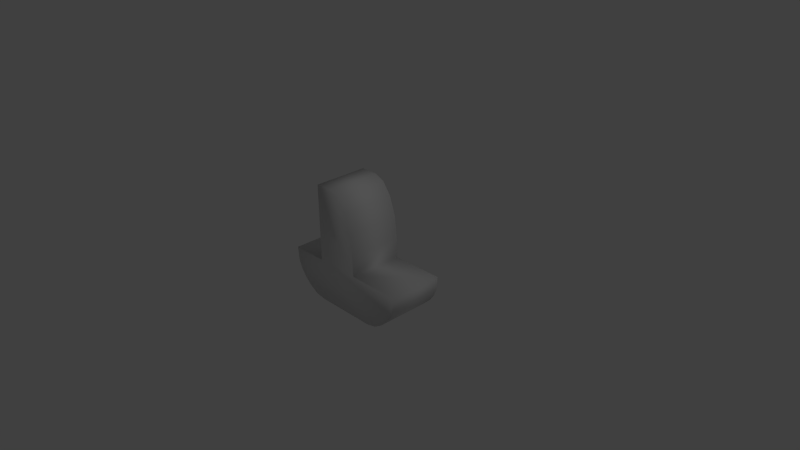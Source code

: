 # Source: boat.blend  (saved by Blender 2.72.0; exported with 4.5.12 LTS)
import bpy
from mathutils import Matrix  # noqa: F401  (used for matrix-valued properties, if any)

bpy.ops.wm.read_factory_settings(use_empty=True)
scene = bpy.context.scene
scene.name = 'Scene'

# ---- collections
col_collection_1 = bpy.data.collections.new('Collection 1'); scene.collection.children.link(col_collection_1)

# ---- world
world_world = bpy.data.worlds.new('World'); scene.world = world_world
world_world.color = (0.05088, 0.05088, 0.05088)
world_world.use_sun_shadow = False
world_world.sun_shadow_jitter_overblur = 0.0
world_world.cycles.sampling_method = 'MANUAL'
world_world.cycles.sample_map_resolution = 256

# ---- cameras
cam_camera = bpy.data.cameras.new('Camera')
cam_camera.clip_end = 100.0
cam_camera.lens = 35.0
cam_camera.sensor_width = 32.0
cam_camera.sensor_height = 18.0
cam_camera.ortho_scale = 7.314
cam_camera.dof.focus_distance = 0.0
cam_camera.dof.aperture_fstop = 128.0

# ---- lights
light_lamp = bpy.data.lights.new('Lamp', 'POINT')
light_lamp.transmission_factor = 0.0
light_lamp.cutoff_distance = 30.0
light_lamp.energy = 100.0
light_lamp.shadow_buffer_clip_start = 1.001
light_lamp.shadow_soft_size = 0.1
light_lamp.shadow_maximum_resolution = 0.006
light_lamp.use_absolute_resolution = True
light_lamp.cycles.use_multiple_importance_sampling = False

# ---- meshes
me_cylinder = bpy.data.meshes.new('Cylinder')
me_cylinder.from_pydata([(0.7794, 0.38, -0.1743), (0.7794, -0.38, -0.1743), (0.7638, 0.38, -0.3544), (0.7638, -0.38, -0.3544), (0.7176, 0.38, -0.4681), (0.7176, -0.38, -0.4681), (0.6427, 0.38, -0.5728), (0.6427, -0.38, -0.5728), (0.5418, 0.38, -0.6646), (0.5418, -0.38, -0.6646), (0.4189, 0.38, -0.74), (0.4189, -0.38, -0.74), (0.2787, 0.38, -0.7694), (0.2787, -0.38, -0.7694), (-0.6148, 0.38, -0.7694), (-0.6148, -0.38, -0.7694), (-0.755, 0.38, -0.74), (-0.755, -0.38, -0.74), (-0.878, 0.38, -0.6646), (-0.878, -0.38, -0.6646), (-0.9788, 0.38, -0.5728), (-0.9788, -0.38, -0.5728), (-1.054, 0.38, -0.4681), (-1.054, -0.38, -0.4681), (-1.1, 0.38, -0.3544), (-1.1, -0.38, -0.3544), (-1.116, 0.38, -0.1743), (-1.116, -0.38, -0.1743), (0.03013, 0.38, -0.1743), (-0.6015, 0.38, -0.1743), (0.03013, -0.38, -0.1743), (-0.6015, -0.38, -0.1743), (-0.6015, 0.38, 0.9034), (-0.6015, -0.38, 0.9034), (-0.3597, 0.38, 0.9034), (0.03013, 0.38, 0.1065), (-0.2105, 0.38, 0.8427), (-0.08406, 0.38, 0.6699), (0.0004514, 0.38, 0.4114), (0.03013, -0.38, 0.1065), (-0.3597, -0.38, 0.9034), (0.0004514, -0.38, 0.4114), (-0.08406, -0.38, 0.6699), (-0.2105, -0.38, 0.8427)], [], [(0, 1, 3, 2), (2, 3, 5, 4), (4, 5, 7, 6), (6, 7, 9, 8), (8, 9, 11, 10), (10, 11, 13, 12), (12, 13, 15, 14), (14, 15, 17, 16), (16, 17, 19, 18), (18, 19, 21, 20), (20, 21, 23, 22), (22, 23, 25, 24), (24, 25, 27, 26), (29, 26, 27, 31), (3, 1, 30, 31, 27, 25, 23, 21, 19, 17, 15, 13, 11, 9, 7, 5), (0, 2, 4, 6, 8, 10, 12, 14, 16, 18, 20, 22, 24, 26, 29, 28), (0, 28, 30, 1), (29, 31, 33, 32), (30, 28, 35, 39), (28, 29, 32, 34, 36, 37, 38, 35), (31, 30, 39, 41, 42, 43, 40, 33), (34, 40, 43, 36), (36, 43, 42, 37), (37, 42, 41, 38), (38, 41, 39, 35), (34, 32, 33, 40)])
me_cylinder.polygons.foreach_set('use_smooth', [True] * 26)
me_cylinder.use_remesh_preserve_volume = False
me_cylinder.use_remesh_preserve_attributes = False
me_cylinder.use_mirror_vertex_groups = False
me_cylinder.update()

# ---- objects
ob_cylinder = bpy.data.objects.new('Cylinder', me_cylinder)
ob_lamp = bpy.data.objects.new('Lamp', light_lamp)
ob_camera = bpy.data.objects.new('Camera', cam_camera)

# ---- transforms, parenting, visibility, modifiers, constraints
ob_cylinder.location = (0.0, 0.0, 0.0)
ob_cylinder.lineart.crease_threshold = 0.0
ob_lamp.location = (4.076, 1.005, 5.904)
ob_lamp.rotation_euler = (0.6503, 0.05522, 1.866)
ob_lamp.lock_rotations_4d = False
ob_lamp.empty_display_type = 'ARROWS'
ob_lamp.color = (0.0, 0.0, 0.0, 0.0)
ob_lamp.lineart.crease_threshold = 0.0
ob_camera.location = (7.481, -6.508, 5.344)
ob_camera.rotation_euler = (1.109, 0.01082, 0.8149)
ob_camera.lock_rotations_4d = False
ob_camera.empty_display_type = 'ARROWS'
ob_camera.color = (0.0, 0.0, 0.0, 0.0)
ob_camera.display_type = 'WIRE'
ob_camera.lineart.crease_threshold = 0.0

# ---- collection membership
col_collection_1.objects.link(ob_cylinder)
col_collection_1.objects.link(ob_lamp)
col_collection_1.objects.link(ob_camera)

# ---- scene / render settings (as saved in the file)
scene.camera = ob_camera
scene.frame_start = 1; scene.frame_end = 250; scene.frame_set(0)
scene.render.engine = 'BLENDER_EEVEE_NEXT'
scene.render.resolution_percentage = 50
scene.render.dither_intensity = 0.0
scene.cycles.use_denoising = False
scene.cycles.samples = 10
scene.cycles.sampling_pattern = 'TABULATED_SOBOL'
scene.cycles.light_sampling_threshold = 0.0
scene.cycles.use_adaptive_sampling = False
scene.cycles.use_light_tree = False
scene.cycles.blur_glossy = 0.0
scene.cycles.pixel_filter_type = 'GAUSSIAN'
scene.cycles.sample_clamp_indirect = 0.0
scene.view_settings.view_transform = 'Standard'
bpy.context.view_layer.update()
